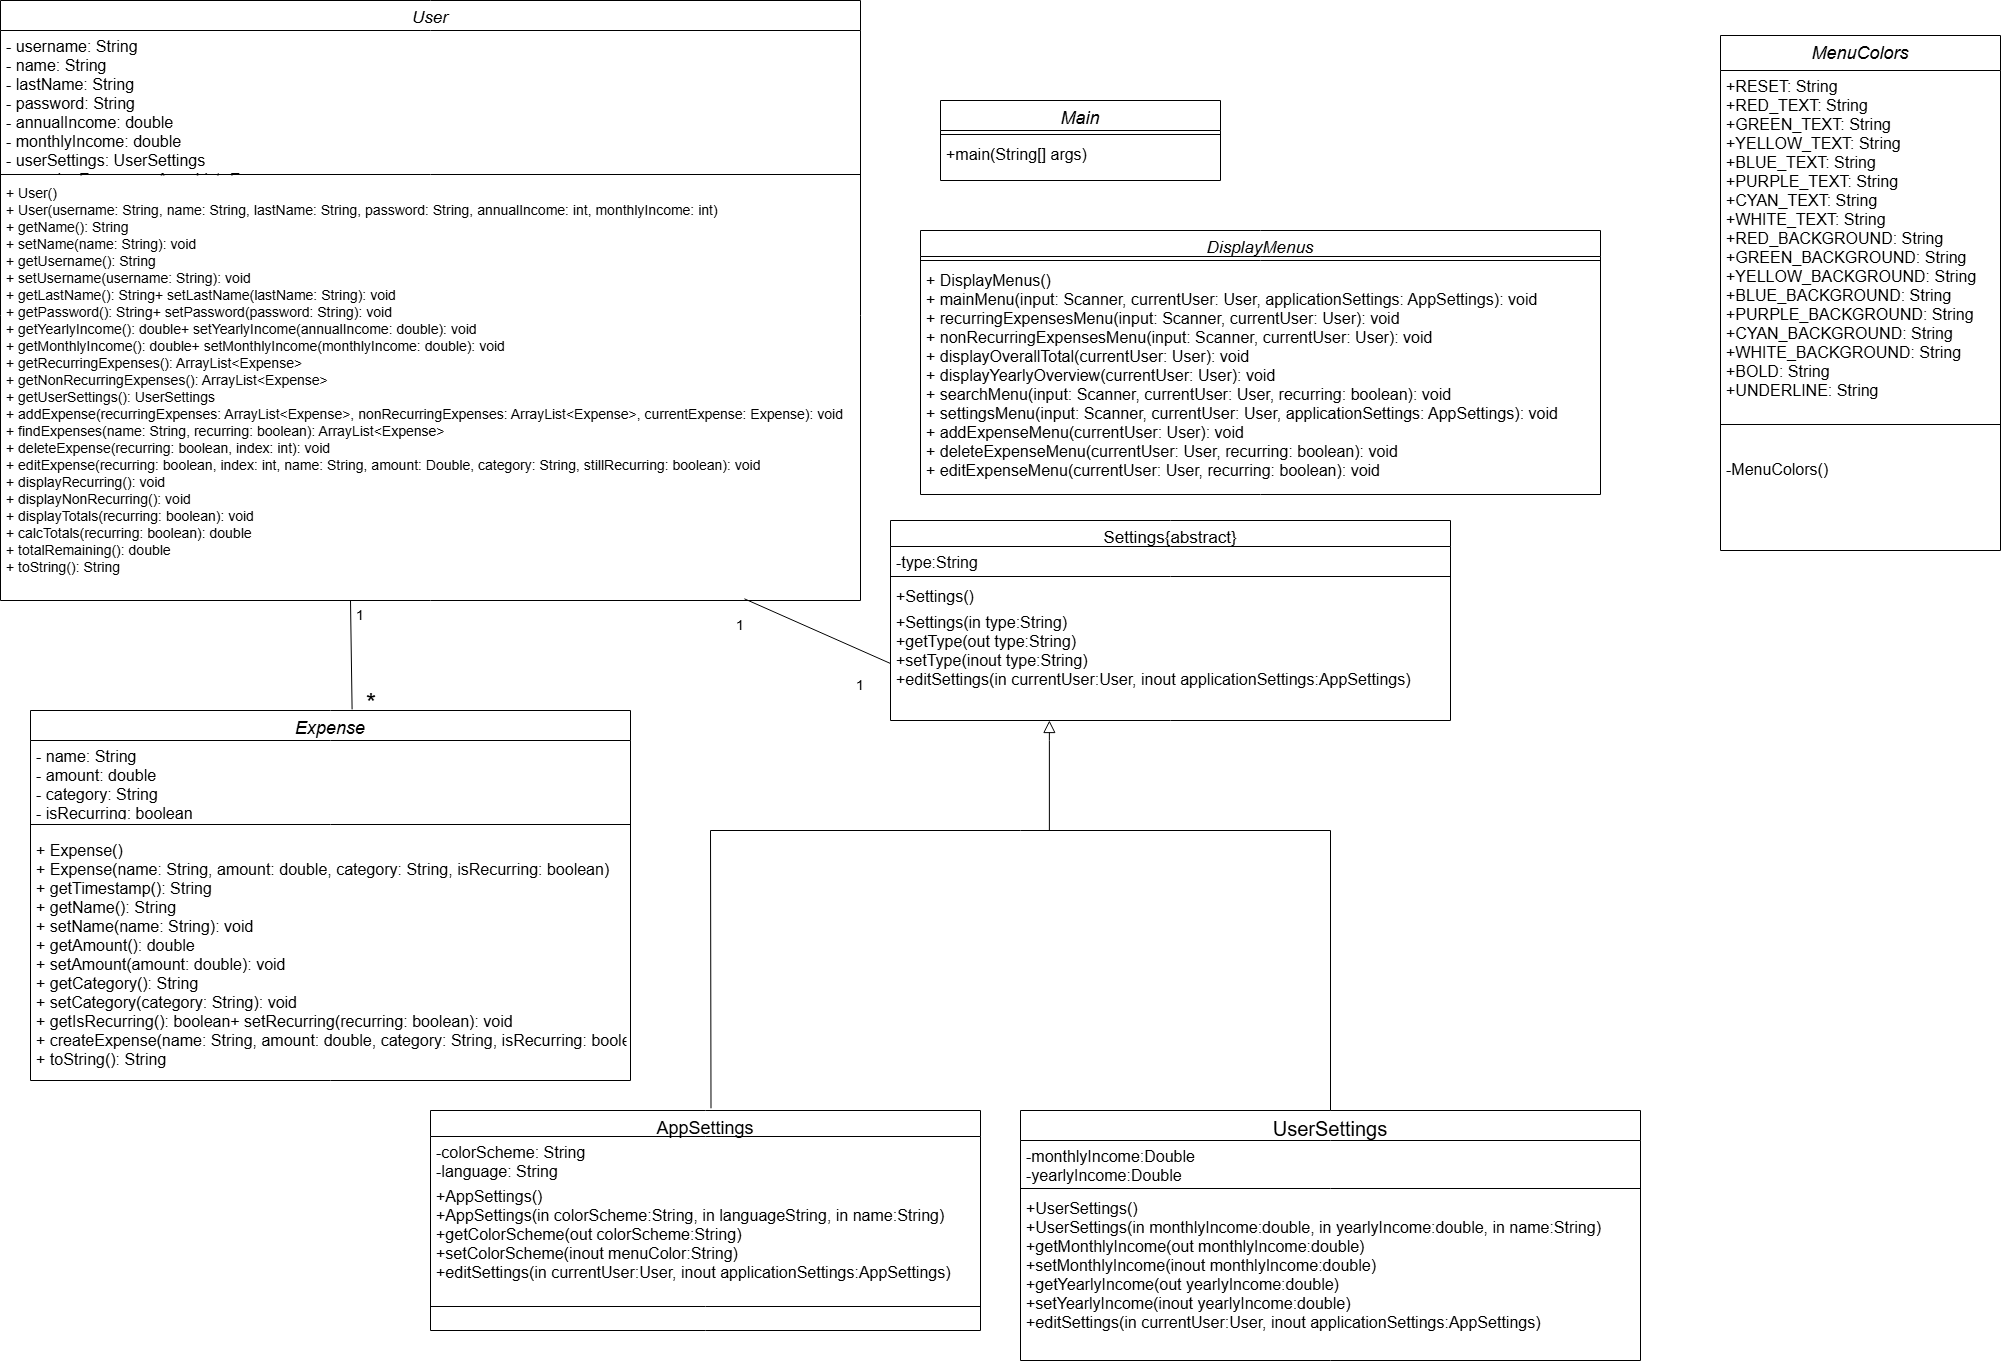

The diagram above was exported from draw.io. Its source (the exported page's mxGraphModel, read from the mxfile embedded in the PNG):
<mxGraphModel dx="2206" dy="1148" grid="1" gridSize="10" guides="1" tooltips="1" connect="1" arrows="1" fold="1" page="1" pageScale="1" pageWidth="1100" pageHeight="850" math="0" shadow="0">
  <root>
    <mxCell id="WIyWlLk6GJQsqaUBKTNV-0" />
    <mxCell id="WIyWlLk6GJQsqaUBKTNV-1" parent="WIyWlLk6GJQsqaUBKTNV-0" />
    <mxCell id="zkfFHV4jXpPFQw0GAbJ--0" value="User" style="swimlane;fontStyle=2;align=center;verticalAlign=top;childLayout=stackLayout;horizontal=1;startSize=30;horizontalStack=0;resizeParent=1;resizeLast=0;collapsible=1;marginBottom=0;rounded=0;shadow=0;strokeWidth=1;fontSize=17;" parent="WIyWlLk6GJQsqaUBKTNV-1" vertex="1">
      <mxGeometry x="10" y="20" width="860" height="600" as="geometry">
        <mxRectangle x="230" y="140" width="160" height="26" as="alternateBounds" />
      </mxGeometry>
    </mxCell>
    <mxCell id="zkfFHV4jXpPFQw0GAbJ--2" value="- username: String&#10;- name: String&#10;- lastName: String&#10;- password: String&#10;- annualIncome: double&#10;- monthlyIncome: double&#10;- userSettings: UserSettings&#10;- recurringExpenses: ArrayList&lt;Expense&gt;&#10;- nonRecurringExpenses: ArrayList&lt;Expense&gt;" style="text;align=left;verticalAlign=top;spacingLeft=4;spacingRight=4;overflow=hidden;rotatable=0;points=[[0,0.5],[1,0.5]];portConstraint=eastwest;rounded=0;shadow=0;html=0;fontSize=16;" parent="zkfFHV4jXpPFQw0GAbJ--0" vertex="1">
      <mxGeometry y="30" width="860" height="140" as="geometry" />
    </mxCell>
    <mxCell id="zkfFHV4jXpPFQw0GAbJ--4" value="" style="line;html=1;strokeWidth=1;align=left;verticalAlign=middle;spacingTop=-1;spacingLeft=3;spacingRight=3;rotatable=0;labelPosition=right;points=[];portConstraint=eastwest;" parent="zkfFHV4jXpPFQw0GAbJ--0" vertex="1">
      <mxGeometry y="170" width="860" height="8" as="geometry" />
    </mxCell>
    <mxCell id="zkfFHV4jXpPFQw0GAbJ--5" value="+ User()&#10;+ User(username: String, name: String, lastName: String, password: String, annualIncome: int, monthlyIncome: int)&#10;+ getName(): String&#10;+ setName(name: String): void&#10;+ getUsername(): String&#10;+ setUsername(username: String): void&#10;+ getLastName(): String+ setLastName(lastName: String): void&#10;+ getPassword(): String+ setPassword(password: String): void&#10;+ getYearlyIncome(): double+ setYearlyIncome(annualIncome: double): void&#10;+ getMonthlyIncome(): double+ setMonthlyIncome(monthlyIncome: double): void&#10;+ getRecurringExpenses(): ArrayList&lt;Expense&gt;&#10;+ getNonRecurringExpenses(): ArrayList&lt;Expense&gt;&#10;+ getUserSettings(): UserSettings&#10;+ addExpense(recurringExpenses: ArrayList&lt;Expense&gt;, nonRecurringExpenses: ArrayList&lt;Expense&gt;, currentExpense: Expense): void&#10;+ findExpenses(name: String, recurring: boolean): ArrayList&lt;Expense&gt;&#10;+ deleteExpense(recurring: boolean, index: int): void&#10;+ editExpense(recurring: boolean, index: int, name: String, amount: Double, category: String, stillRecurring: boolean): void&#10;+ displayRecurring(): void&#10;+ displayNonRecurring(): void&#10;+ displayTotals(recurring: boolean): void&#10;+ calcTotals(recurring: boolean): double&#10;+ totalRemaining(): double&#10;+ toString(): String" style="text;align=left;verticalAlign=top;spacingLeft=4;spacingRight=4;overflow=hidden;rotatable=0;points=[[0,0.5],[1,0.5]];portConstraint=eastwest;fontSize=14;" parent="zkfFHV4jXpPFQw0GAbJ--0" vertex="1">
      <mxGeometry y="178" width="860" height="422" as="geometry" />
    </mxCell>
    <mxCell id="zkfFHV4jXpPFQw0GAbJ--6" value="AppSettings" style="swimlane;fontStyle=0;align=center;verticalAlign=top;childLayout=stackLayout;horizontal=1;startSize=26;horizontalStack=0;resizeParent=1;resizeLast=0;collapsible=1;marginBottom=0;rounded=0;shadow=0;strokeWidth=1;fontSize=18;" parent="WIyWlLk6GJQsqaUBKTNV-1" vertex="1">
      <mxGeometry x="440" y="1130" width="550" height="220" as="geometry">
        <mxRectangle x="130" y="380" width="160" height="26" as="alternateBounds" />
      </mxGeometry>
    </mxCell>
    <mxCell id="zkfFHV4jXpPFQw0GAbJ--7" value="-colorScheme: String&#10;-language: String" style="text;align=left;verticalAlign=top;spacingLeft=4;spacingRight=4;overflow=hidden;rotatable=0;points=[[0,0.5],[1,0.5]];portConstraint=eastwest;fontSize=16;" parent="zkfFHV4jXpPFQw0GAbJ--6" vertex="1">
      <mxGeometry y="26" width="550" height="44" as="geometry" />
    </mxCell>
    <mxCell id="qP_oWAMBrOVo8oeJrDwM-2" value="+AppSettings()&#10;+AppSettings(in colorScheme:String, in languageString, in name:String)&#10;+getColorScheme(out colorScheme:String)&#10;+setColorScheme(inout menuColor:String)&#10;+editSettings(in currentUser:User, inout applicationSettings:AppSettings)&#10;" style="text;align=left;verticalAlign=top;spacingLeft=4;spacingRight=4;overflow=hidden;rotatable=0;points=[[0,0.5],[1,0.5]];portConstraint=eastwest;fontSize=16;" parent="zkfFHV4jXpPFQw0GAbJ--6" vertex="1">
      <mxGeometry y="70" width="550" height="122" as="geometry" />
    </mxCell>
    <mxCell id="zkfFHV4jXpPFQw0GAbJ--9" value="" style="line;html=1;strokeWidth=1;align=left;verticalAlign=middle;spacingTop=-1;spacingLeft=3;spacingRight=3;rotatable=0;labelPosition=right;points=[];portConstraint=eastwest;" parent="zkfFHV4jXpPFQw0GAbJ--6" vertex="1">
      <mxGeometry y="192" width="550" height="8" as="geometry" />
    </mxCell>
    <mxCell id="zkfFHV4jXpPFQw0GAbJ--12" value="" style="endArrow=block;endSize=10;endFill=0;shadow=0;strokeWidth=1;rounded=0;curved=0;edgeStyle=elbowEdgeStyle;elbow=vertical;" parent="WIyWlLk6GJQsqaUBKTNV-1" edge="1">
      <mxGeometry width="160" relative="1" as="geometry">
        <mxPoint x="1058.8899999999999" y="850" as="sourcePoint" />
        <mxPoint x="1058.8899999999999" y="740" as="targetPoint" />
        <Array as="points">
          <mxPoint x="728.89" y="760" />
        </Array>
      </mxGeometry>
    </mxCell>
    <mxCell id="zkfFHV4jXpPFQw0GAbJ--17" value="UserSettings" style="swimlane;fontStyle=0;align=center;verticalAlign=top;childLayout=stackLayout;horizontal=1;startSize=30;horizontalStack=0;resizeParent=1;resizeLast=0;collapsible=1;marginBottom=0;rounded=0;shadow=0;strokeWidth=1;fontSize=20;" parent="WIyWlLk6GJQsqaUBKTNV-1" vertex="1">
      <mxGeometry x="1030" y="1130" width="620" height="250" as="geometry">
        <mxRectangle x="550" y="140" width="160" height="26" as="alternateBounds" />
      </mxGeometry>
    </mxCell>
    <mxCell id="zkfFHV4jXpPFQw0GAbJ--18" value="-monthlyIncome:Double&#10;-yearlyIncome:Double" style="text;align=left;verticalAlign=top;spacingLeft=4;spacingRight=4;overflow=hidden;rotatable=0;points=[[0,0.5],[1,0.5]];portConstraint=eastwest;fontSize=16;" parent="zkfFHV4jXpPFQw0GAbJ--17" vertex="1">
      <mxGeometry y="30" width="620" height="44" as="geometry" />
    </mxCell>
    <mxCell id="zkfFHV4jXpPFQw0GAbJ--23" value="" style="line;html=1;strokeWidth=1;align=left;verticalAlign=middle;spacingTop=-1;spacingLeft=3;spacingRight=3;rotatable=0;labelPosition=right;points=[];portConstraint=eastwest;" parent="zkfFHV4jXpPFQw0GAbJ--17" vertex="1">
      <mxGeometry y="74" width="620" height="8" as="geometry" />
    </mxCell>
    <mxCell id="qP_oWAMBrOVo8oeJrDwM-4" value="+UserSettings()&#10;+UserSettings(in monthlyIncome:double, in yearlyIncome:double, in name:String)&#10;+getMonthlyIncome(out monthlyIncome:double)&#10;+setMonthlyIncome(inout monthlyIncome:double)&#10;+getYearlyIncome(out yearlyIncome:double)&#10;+setYearlyIncome(inout yearlyIncome:double)&#10;+editSettings(in currentUser:User, inout applicationSettings:AppSettings)&#10;" style="text;align=left;verticalAlign=top;spacingLeft=4;spacingRight=4;overflow=hidden;rotatable=0;points=[[0,0.5],[1,0.5]];portConstraint=eastwest;fontSize=16;" parent="zkfFHV4jXpPFQw0GAbJ--17" vertex="1">
      <mxGeometry y="82" width="620" height="168" as="geometry" />
    </mxCell>
    <mxCell id="zkfFHV4jXpPFQw0GAbJ--13" value="Settings{abstract}" style="swimlane;fontStyle=0;align=center;verticalAlign=top;childLayout=stackLayout;horizontal=1;startSize=26;horizontalStack=0;resizeParent=1;resizeLast=0;collapsible=1;marginBottom=0;rounded=0;shadow=0;strokeWidth=1;fontSize=17;" parent="WIyWlLk6GJQsqaUBKTNV-1" vertex="1">
      <mxGeometry x="900" y="540" width="560" height="200" as="geometry">
        <mxRectangle x="340" y="380" width="170" height="26" as="alternateBounds" />
      </mxGeometry>
    </mxCell>
    <mxCell id="zkfFHV4jXpPFQw0GAbJ--14" value="-type:String" style="text;align=left;verticalAlign=top;spacingLeft=4;spacingRight=4;overflow=hidden;rotatable=0;points=[[0,0.5],[1,0.5]];portConstraint=eastwest;fontSize=16;" parent="zkfFHV4jXpPFQw0GAbJ--13" vertex="1">
      <mxGeometry y="26" width="560" height="26" as="geometry" />
    </mxCell>
    <mxCell id="zkfFHV4jXpPFQw0GAbJ--15" value="&lt;span style=&quot;color: rgba(0, 0, 0, 0); font-family: monospace; font-size: 0px; background-color: rgb(251, 251, 251);&quot;&gt;%3CmxGraphModel%3E%3Croot%3E%3CmxCell%20id%3D%220%22%2F%3E%3CmxCell%20id%3D%221%22%20parent%3D%220%22%2F%3E%3CmxCell%20id%3D%222%22%20value%3D%22-monthlyIncome%20%3A%20double%22%20style%3D%22text%3Balign%3Dleft%3BverticalAlign%3Dtop%3BspacingLeft%3D4%3BspacingRight%3D4%3Boverflow%3Dhidden%3Brotatable%3D0%3Bpoints%3D%5B%5B0%2C0.5%5D%2C%5B1%2C0.5%5D%5D%3BportConstraint%3Deastwest%3B%22%20vertex%3D%221%22%20parent%3D%221%22%3E%3CmxGeometry%20x%3D%22580%22%20y%3D%22246%22%20width%3D%22160%22%20height%3D%2226%22%20as%3D%22geometry%22%2F%3E%3C%2FmxCell%3E%3C%2Froot%3E%3C%2FmxGraphModel%3E&lt;/span&gt;" style="line;html=1;strokeWidth=1;align=left;verticalAlign=middle;spacingTop=-1;spacingLeft=3;spacingRight=3;rotatable=0;labelPosition=right;points=[];portConstraint=eastwest;" parent="zkfFHV4jXpPFQw0GAbJ--13" vertex="1">
      <mxGeometry y="52" width="560" height="8" as="geometry" />
    </mxCell>
    <mxCell id="hj19rtR9D6KsvlHhjiHy-9" value="+Settings()" style="text;align=left;verticalAlign=top;spacingLeft=4;spacingRight=4;overflow=hidden;rotatable=0;points=[[0,0.5],[1,0.5]];portConstraint=eastwest;fontSize=16;" parent="zkfFHV4jXpPFQw0GAbJ--13" vertex="1">
      <mxGeometry y="60" width="560" height="26" as="geometry" />
    </mxCell>
    <mxCell id="hj19rtR9D6KsvlHhjiHy-10" value="+Settings(in type:String)&#10;+getType(out type:String)&#10;+setType(inout type:String)&#10;+editSettings(in currentUser:User, inout applicationSettings:AppSettings)" style="text;align=left;verticalAlign=top;spacingLeft=4;spacingRight=4;overflow=hidden;rotatable=0;points=[[0,0.5],[1,0.5]];portConstraint=eastwest;fontSize=16;" parent="zkfFHV4jXpPFQw0GAbJ--13" vertex="1">
      <mxGeometry y="86" width="560" height="114" as="geometry" />
    </mxCell>
    <mxCell id="hj19rtR9D6KsvlHhjiHy-4" value="" style="endArrow=none;html=1;rounded=0;exitX=0.5;exitY=0;exitDx=0;exitDy=0;" parent="WIyWlLk6GJQsqaUBKTNV-1" source="zkfFHV4jXpPFQw0GAbJ--17" edge="1">
      <mxGeometry width="50" height="50" relative="1" as="geometry">
        <mxPoint x="490.0000000000001" y="781.95" as="sourcePoint" />
        <mxPoint x="1340" y="850" as="targetPoint" />
      </mxGeometry>
    </mxCell>
    <mxCell id="qP_oWAMBrOVo8oeJrDwM-0" value="" style="endArrow=none;html=1;rounded=0;exitX=0.51;exitY=-0.01;exitDx=0;exitDy=0;exitPerimeter=0;" parent="WIyWlLk6GJQsqaUBKTNV-1" source="zkfFHV4jXpPFQw0GAbJ--6" edge="1">
      <mxGeometry width="50" height="50" relative="1" as="geometry">
        <mxPoint x="400" y="645" as="sourcePoint" />
        <mxPoint x="720" y="850" as="targetPoint" />
      </mxGeometry>
    </mxCell>
    <mxCell id="qP_oWAMBrOVo8oeJrDwM-5" value="Expense" style="swimlane;fontStyle=2;align=center;verticalAlign=top;childLayout=stackLayout;horizontal=1;startSize=30;horizontalStack=0;resizeParent=1;resizeLast=0;collapsible=1;marginBottom=0;rounded=0;shadow=0;strokeWidth=1;fontSize=18;" parent="WIyWlLk6GJQsqaUBKTNV-1" vertex="1">
      <mxGeometry x="40" y="730" width="600" height="370" as="geometry">
        <mxRectangle x="230" y="140" width="160" height="26" as="alternateBounds" />
      </mxGeometry>
    </mxCell>
    <mxCell id="qP_oWAMBrOVo8oeJrDwM-6" value="- name: String&#10;- amount: double&#10;- category: String&#10;- isRecurring: boolean&#10;- timestamp: String" style="text;align=left;verticalAlign=top;spacingLeft=4;spacingRight=4;overflow=hidden;rotatable=0;points=[[0,0.5],[1,0.5]];portConstraint=eastwest;rounded=0;shadow=0;html=0;fontSize=16;" parent="qP_oWAMBrOVo8oeJrDwM-5" vertex="1">
      <mxGeometry y="30" width="600" height="74" as="geometry" />
    </mxCell>
    <mxCell id="qP_oWAMBrOVo8oeJrDwM-9" value="" style="line;html=1;strokeWidth=1;align=left;verticalAlign=middle;spacingTop=-1;spacingLeft=3;spacingRight=3;rotatable=0;labelPosition=right;points=[];portConstraint=eastwest;" parent="qP_oWAMBrOVo8oeJrDwM-5" vertex="1">
      <mxGeometry y="104" width="600" height="20" as="geometry" />
    </mxCell>
    <mxCell id="qP_oWAMBrOVo8oeJrDwM-10" value="+ Expense()&#10;+ Expense(name: String, amount: double, category: String, isRecurring: boolean)&#10;+ getTimestamp(): String&#10;+ getName(): String&#10;+ setName(name: String): void&#10;+ getAmount(): double&#10;+ setAmount(amount: double): void&#10;+ getCategory(): String&#10;+ setCategory(category: String): void&#10;+ getIsRecurring(): boolean+ setRecurring(recurring: boolean): void&#10;+ createExpense(name: String, amount: double, category: String, isRecurring: boolean): Expense&#10;+ toString(): String" style="text;align=left;verticalAlign=top;spacingLeft=4;spacingRight=4;overflow=hidden;rotatable=0;points=[[0,0.5],[1,0.5]];portConstraint=eastwest;fontSize=16;" parent="qP_oWAMBrOVo8oeJrDwM-5" vertex="1">
      <mxGeometry y="124" width="600" height="246" as="geometry" />
    </mxCell>
    <mxCell id="qP_oWAMBrOVo8oeJrDwM-13" value="Main" style="swimlane;fontStyle=2;align=center;verticalAlign=top;childLayout=stackLayout;horizontal=1;startSize=30;horizontalStack=0;resizeParent=1;resizeLast=0;collapsible=1;marginBottom=0;rounded=0;shadow=0;strokeWidth=1;fontSize=18;" parent="WIyWlLk6GJQsqaUBKTNV-1" vertex="1">
      <mxGeometry x="950" y="120" width="280" height="80" as="geometry">
        <mxRectangle x="230" y="140" width="160" height="26" as="alternateBounds" />
      </mxGeometry>
    </mxCell>
    <mxCell id="qP_oWAMBrOVo8oeJrDwM-17" value="" style="line;html=1;strokeWidth=1;align=left;verticalAlign=middle;spacingTop=-1;spacingLeft=3;spacingRight=3;rotatable=0;labelPosition=right;points=[];portConstraint=eastwest;" parent="qP_oWAMBrOVo8oeJrDwM-13" vertex="1">
      <mxGeometry y="30" width="280" height="8" as="geometry" />
    </mxCell>
    <mxCell id="qP_oWAMBrOVo8oeJrDwM-18" value="+main(String[] args)&#10;" style="text;align=left;verticalAlign=top;spacingLeft=4;spacingRight=4;overflow=hidden;rotatable=0;points=[[0,0.5],[1,0.5]];portConstraint=eastwest;fontSize=16;" parent="qP_oWAMBrOVo8oeJrDwM-13" vertex="1">
      <mxGeometry y="38" width="280" height="26" as="geometry" />
    </mxCell>
    <mxCell id="qP_oWAMBrOVo8oeJrDwM-21" value="DisplayMenus" style="swimlane;fontStyle=2;align=center;verticalAlign=top;childLayout=stackLayout;horizontal=1;startSize=26;horizontalStack=0;resizeParent=1;resizeLast=0;collapsible=1;marginBottom=0;rounded=0;shadow=0;strokeWidth=1;fontSize=17;" parent="WIyWlLk6GJQsqaUBKTNV-1" vertex="1">
      <mxGeometry x="930" y="250" width="680" height="264" as="geometry">
        <mxRectangle x="230" y="140" width="160" height="26" as="alternateBounds" />
      </mxGeometry>
    </mxCell>
    <mxCell id="qP_oWAMBrOVo8oeJrDwM-25" value="" style="line;html=1;strokeWidth=1;align=left;verticalAlign=middle;spacingTop=-1;spacingLeft=3;spacingRight=3;rotatable=0;labelPosition=right;points=[];portConstraint=eastwest;" parent="qP_oWAMBrOVo8oeJrDwM-21" vertex="1">
      <mxGeometry y="26" width="680" height="8" as="geometry" />
    </mxCell>
    <mxCell id="qP_oWAMBrOVo8oeJrDwM-26" value="+ DisplayMenus() &#10;+ mainMenu(input: Scanner, currentUser: User, applicationSettings: AppSettings): void &#10;+ recurringExpensesMenu(input: Scanner, currentUser: User): void &#10;+ nonRecurringExpensesMenu(input: Scanner, currentUser: User): void&#10;+ displayOverallTotal(currentUser: User): void &#10;+ displayYearlyOverview(currentUser: User): void &#10;+ searchMenu(input: Scanner, currentUser: User, recurring: boolean): void &#10;+ settingsMenu(input: Scanner, currentUser: User, applicationSettings: AppSettings): void &#10;+ addExpenseMenu(currentUser: User): void &#10;+ deleteExpenseMenu(currentUser: User, recurring: boolean): void &#10;+ editExpenseMenu(currentUser: User, recurring: boolean): void" style="text;align=left;verticalAlign=top;spacingLeft=4;spacingRight=4;overflow=hidden;rotatable=0;points=[[0,0.5],[1,0.5]];portConstraint=eastwest;fontSize=16;" parent="qP_oWAMBrOVo8oeJrDwM-21" vertex="1">
      <mxGeometry y="34" width="680" height="230" as="geometry" />
    </mxCell>
    <mxCell id="v6PnTdHGzszDzuEM2gtV-0" value="" style="endArrow=none;html=1;rounded=0;" edge="1" parent="WIyWlLk6GJQsqaUBKTNV-1">
      <mxGeometry width="50" height="50" relative="1" as="geometry">
        <mxPoint x="1340" y="850" as="sourcePoint" />
        <mxPoint x="720" y="850" as="targetPoint" />
      </mxGeometry>
    </mxCell>
    <mxCell id="v6PnTdHGzszDzuEM2gtV-5" value="MenuColors" style="swimlane;fontStyle=2;align=center;verticalAlign=top;childLayout=stackLayout;horizontal=1;startSize=35;horizontalStack=0;resizeParent=1;resizeLast=0;collapsible=1;marginBottom=0;rounded=0;shadow=0;strokeWidth=1;fontSize=18;" vertex="1" parent="WIyWlLk6GJQsqaUBKTNV-1">
      <mxGeometry x="1730" y="55" width="280" height="515" as="geometry">
        <mxRectangle x="230" y="140" width="160" height="26" as="alternateBounds" />
      </mxGeometry>
    </mxCell>
    <mxCell id="v6PnTdHGzszDzuEM2gtV-7" value="+RESET: String&#10;+RED_TEXT: String&#10;+GREEN_TEXT: String&#10;+YELLOW_TEXT: String&#10;+BLUE_TEXT: String&#10;+PURPLE_TEXT: String&#10;+CYAN_TEXT: String&#10;+WHITE_TEXT: String&#10;+RED_BACKGROUND: String&#10;+GREEN_BACKGROUND: String&#10;+YELLOW_BACKGROUND: String&#10;+BLUE_BACKGROUND: String&#10;+PURPLE_BACKGROUND: String&#10;+CYAN_BACKGROUND: String&#10;+WHITE_BACKGROUND: String&#10;+BOLD: String&#10;+UNDERLINE: String" style="text;align=left;verticalAlign=top;spacingLeft=4;spacingRight=4;overflow=hidden;rotatable=0;points=[[0,0.5],[1,0.5]];portConstraint=eastwest;fontSize=16;" vertex="1" parent="v6PnTdHGzszDzuEM2gtV-5">
      <mxGeometry y="35" width="280" height="325" as="geometry" />
    </mxCell>
    <mxCell id="v6PnTdHGzszDzuEM2gtV-6" value="" style="line;html=1;strokeWidth=1;align=left;verticalAlign=middle;spacingTop=-1;spacingLeft=3;spacingRight=3;rotatable=0;labelPosition=right;points=[];portConstraint=eastwest;" vertex="1" parent="v6PnTdHGzszDzuEM2gtV-5">
      <mxGeometry y="360" width="280" height="58" as="geometry" />
    </mxCell>
    <mxCell id="v6PnTdHGzszDzuEM2gtV-8" value="-MenuColors() " style="text;align=left;verticalAlign=top;spacingLeft=4;spacingRight=4;overflow=hidden;rotatable=0;points=[[0,0.5],[1,0.5]];portConstraint=eastwest;fontSize=16;" vertex="1" parent="v6PnTdHGzszDzuEM2gtV-5">
      <mxGeometry y="418" width="280" height="22" as="geometry" />
    </mxCell>
    <mxCell id="v6PnTdHGzszDzuEM2gtV-9" value="" style="endArrow=none;html=1;rounded=0;exitX=0.536;exitY=-0.003;exitDx=0;exitDy=0;exitPerimeter=0;" edge="1" parent="WIyWlLk6GJQsqaUBKTNV-1" source="qP_oWAMBrOVo8oeJrDwM-5">
      <mxGeometry width="50" height="50" relative="1" as="geometry">
        <mxPoint x="360" y="720" as="sourcePoint" />
        <mxPoint x="360" y="620" as="targetPoint" />
      </mxGeometry>
    </mxCell>
    <mxCell id="v6PnTdHGzszDzuEM2gtV-11" value="*" style="text;align=left;verticalAlign=top;spacingLeft=4;spacingRight=4;overflow=hidden;rotatable=0;points=[[0,0.5],[1,0.5]];portConstraint=eastwest;fontSize=26;" vertex="1" parent="WIyWlLk6GJQsqaUBKTNV-1">
      <mxGeometry x="370" y="700" width="550" height="122" as="geometry" />
    </mxCell>
    <mxCell id="v6PnTdHGzszDzuEM2gtV-12" value="1" style="text;align=left;verticalAlign=top;spacingLeft=4;spacingRight=4;overflow=hidden;rotatable=0;points=[[0,0.5],[1,0.5]];portConstraint=eastwest;fontSize=14;" vertex="1" parent="WIyWlLk6GJQsqaUBKTNV-1">
      <mxGeometry x="360" y="620" width="120" height="50" as="geometry" />
    </mxCell>
    <mxCell id="v6PnTdHGzszDzuEM2gtV-16" value="" style="endArrow=none;html=1;rounded=0;exitX=0.865;exitY=0.996;exitDx=0;exitDy=0;exitPerimeter=0;entryX=0;entryY=0.5;entryDx=0;entryDy=0;" edge="1" parent="WIyWlLk6GJQsqaUBKTNV-1" source="zkfFHV4jXpPFQw0GAbJ--5" target="hj19rtR9D6KsvlHhjiHy-10">
      <mxGeometry width="50" height="50" relative="1" as="geometry">
        <mxPoint x="785.96" y="775.8" as="sourcePoint" />
        <mxPoint x="820" y="700" as="targetPoint" />
      </mxGeometry>
    </mxCell>
    <mxCell id="v6PnTdHGzszDzuEM2gtV-19" value="1" style="text;align=left;verticalAlign=top;spacingLeft=4;spacingRight=4;overflow=hidden;rotatable=0;points=[[0,0.5],[1,0.5]];portConstraint=eastwest;fontSize=14;" vertex="1" parent="WIyWlLk6GJQsqaUBKTNV-1">
      <mxGeometry x="740" y="630" width="40" height="30" as="geometry" />
    </mxCell>
    <mxCell id="v6PnTdHGzszDzuEM2gtV-20" value="1" style="text;align=left;verticalAlign=top;spacingLeft=4;spacingRight=4;overflow=hidden;rotatable=0;points=[[0,0.5],[1,0.5]];portConstraint=eastwest;fontSize=14;" vertex="1" parent="WIyWlLk6GJQsqaUBKTNV-1">
      <mxGeometry x="860" y="690" width="40" height="30" as="geometry" />
    </mxCell>
  </root>
</mxGraphModel>